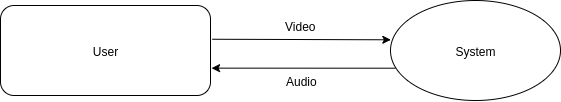

The diagram above was exported from draw.io. Its source (the exported page's mxGraphModel, read from the mxfile embedded in the PNG):
<mxGraphModel dx="1074" dy="584" grid="1" gridSize="10" guides="1" tooltips="1" connect="1" arrows="1" fold="1" page="1" pageScale="1" pageWidth="850" pageHeight="1100" math="0" shadow="0">
  <root>
    <mxCell id="0" />
    <mxCell id="1" parent="0" />
    <mxCell id="WoZ0CE7JXFnYXCMMRspF-1" value="User" style="rounded=1;whiteSpace=wrap;html=1;" vertex="1" parent="1">
      <mxGeometry x="180" y="160" width="210" height="90" as="geometry" />
    </mxCell>
    <mxCell id="WoZ0CE7JXFnYXCMMRspF-2" value="System" style="ellipse;whiteSpace=wrap;html=1;" vertex="1" parent="1">
      <mxGeometry x="570" y="155" width="170" height="100" as="geometry" />
    </mxCell>
    <mxCell id="WoZ0CE7JXFnYXCMMRspF-3" value="" style="endArrow=classic;html=1;exitX=1.009;exitY=0.375;exitDx=0;exitDy=0;exitPerimeter=0;entryX=0.002;entryY=0.393;entryDx=0;entryDy=0;entryPerimeter=0;" edge="1" parent="1" source="WoZ0CE7JXFnYXCMMRspF-1" target="WoZ0CE7JXFnYXCMMRspF-2">
      <mxGeometry width="50" height="50" relative="1" as="geometry">
        <mxPoint x="390" y="190" as="sourcePoint" />
        <mxPoint x="560" y="220" as="targetPoint" />
      </mxGeometry>
    </mxCell>
    <mxCell id="WoZ0CE7JXFnYXCMMRspF-5" value="Video" style="text;html=1;align=center;verticalAlign=middle;resizable=0;points=[];;labelBackgroundColor=#ffffff;" vertex="1" connectable="0" parent="WoZ0CE7JXFnYXCMMRspF-3">
      <mxGeometry x="0.1683" y="-1" relative="1" as="geometry">
        <mxPoint x="-16" y="-15" as="offset" />
      </mxGeometry>
    </mxCell>
    <mxCell id="WoZ0CE7JXFnYXCMMRspF-4" value="" style="endArrow=none;html=1;exitX=1.005;exitY=0.696;exitDx=0;exitDy=0;exitPerimeter=0;startArrow=classic;startFill=1;fillColor=#e1d5e7;strokeColor=#000000;endFill=0;entryX=0.029;entryY=0.677;entryDx=0;entryDy=0;entryPerimeter=0;" edge="1" parent="1" source="WoZ0CE7JXFnYXCMMRspF-1" target="WoZ0CE7JXFnYXCMMRspF-2">
      <mxGeometry width="50" height="50" relative="1" as="geometry">
        <mxPoint x="420" y="280" as="sourcePoint" />
        <mxPoint x="570" y="310" as="targetPoint" />
      </mxGeometry>
    </mxCell>
    <mxCell id="WoZ0CE7JXFnYXCMMRspF-6" value="Audio" style="text;html=1;align=center;verticalAlign=middle;resizable=0;points=[];;labelBackgroundColor=#ffffff;" vertex="1" connectable="0" parent="1">
      <mxGeometry x="497.52435433733194" y="250.07095680840484" as="geometry">
        <mxPoint x="-16" y="-15" as="offset" />
      </mxGeometry>
    </mxCell>
  </root>
</mxGraphModel>